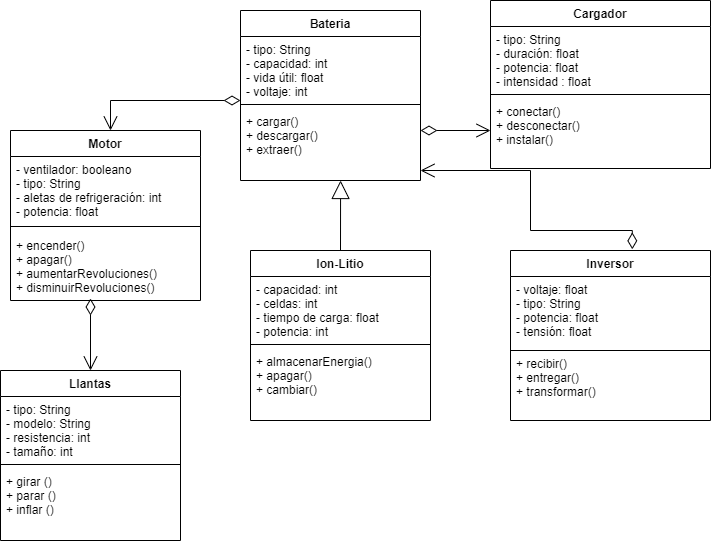

The diagram above was exported from draw.io. Its source (the exported page's mxGraphModel, read from the mxfile embedded in the PNG):
<mxGraphModel dx="816" dy="3707" grid="1" gridSize="10" guides="1" tooltips="1" connect="1" arrows="1" fold="1" page="1" pageScale="1" pageWidth="1169" pageHeight="1654" math="0" shadow="0">
  <root>
    <mxCell id="0" />
    <mxCell id="1" parent="0" />
    <mxCell id="flZq_dpH2ehr8WYffyF8-35" value="Motor" style="swimlane;fontStyle=1;align=center;verticalAlign=top;childLayout=stackLayout;horizontal=1;startSize=26;horizontalStack=0;resizeParent=1;resizeParentMax=0;resizeLast=0;collapsible=1;marginBottom=0;" parent="1" vertex="1">
      <mxGeometry x="50" y="-2810" width="190" height="170" as="geometry" />
    </mxCell>
    <mxCell id="flZq_dpH2ehr8WYffyF8-36" value="- ventilador: booleano&#10;- tipo: String&#10;- aletas de refrigeración: int&#10;- potencia: float &#10;" style="text;strokeColor=none;fillColor=none;align=left;verticalAlign=top;spacingLeft=4;spacingRight=4;overflow=hidden;rotatable=0;points=[[0,0.5],[1,0.5]];portConstraint=eastwest;" parent="flZq_dpH2ehr8WYffyF8-35" vertex="1">
      <mxGeometry y="26" width="190" height="64" as="geometry" />
    </mxCell>
    <mxCell id="flZq_dpH2ehr8WYffyF8-37" value="" style="line;strokeWidth=1;fillColor=none;align=left;verticalAlign=middle;spacingTop=-1;spacingLeft=3;spacingRight=3;rotatable=0;labelPosition=right;points=[];portConstraint=eastwest;" parent="flZq_dpH2ehr8WYffyF8-35" vertex="1">
      <mxGeometry y="90" width="190" height="12" as="geometry" />
    </mxCell>
    <mxCell id="flZq_dpH2ehr8WYffyF8-38" value="+ encender()&#10;+ apagar()&#10;+ aumentarRevoluciones()&#10;+ disminuirRevoluciones()" style="text;strokeColor=none;fillColor=none;align=left;verticalAlign=top;spacingLeft=4;spacingRight=4;overflow=hidden;rotatable=0;points=[[0,0.5],[1,0.5]];portConstraint=eastwest;" parent="flZq_dpH2ehr8WYffyF8-35" vertex="1">
      <mxGeometry y="102" width="190" height="68" as="geometry" />
    </mxCell>
    <mxCell id="flZq_dpH2ehr8WYffyF8-39" value="Llantas" style="swimlane;fontStyle=1;align=center;verticalAlign=top;childLayout=stackLayout;horizontal=1;startSize=26;horizontalStack=0;resizeParent=1;resizeParentMax=0;resizeLast=0;collapsible=1;marginBottom=0;" parent="1" vertex="1">
      <mxGeometry x="40" y="-2570" width="180" height="170" as="geometry" />
    </mxCell>
    <mxCell id="flZq_dpH2ehr8WYffyF8-40" value="- tipo: String&#10;- modelo: String&#10;- resistencia: int&#10;- tamaño: int&#10;" style="text;strokeColor=none;fillColor=none;align=left;verticalAlign=top;spacingLeft=4;spacingRight=4;overflow=hidden;rotatable=0;points=[[0,0.5],[1,0.5]];portConstraint=eastwest;" parent="flZq_dpH2ehr8WYffyF8-39" vertex="1">
      <mxGeometry y="26" width="180" height="64" as="geometry" />
    </mxCell>
    <mxCell id="flZq_dpH2ehr8WYffyF8-41" value="" style="line;strokeWidth=1;fillColor=none;align=left;verticalAlign=middle;spacingTop=-1;spacingLeft=3;spacingRight=3;rotatable=0;labelPosition=right;points=[];portConstraint=eastwest;" parent="flZq_dpH2ehr8WYffyF8-39" vertex="1">
      <mxGeometry y="90" width="180" height="8" as="geometry" />
    </mxCell>
    <mxCell id="flZq_dpH2ehr8WYffyF8-42" value="+ girar ()&#10;+ parar ()&#10;+ inflar ()&#10;" style="text;strokeColor=none;fillColor=none;align=left;verticalAlign=top;spacingLeft=4;spacingRight=4;overflow=hidden;rotatable=0;points=[[0,0.5],[1,0.5]];portConstraint=eastwest;" parent="flZq_dpH2ehr8WYffyF8-39" vertex="1">
      <mxGeometry y="98" width="180" height="72" as="geometry" />
    </mxCell>
    <mxCell id="flZq_dpH2ehr8WYffyF8-43" value="Cargador" style="swimlane;fontStyle=1;align=center;verticalAlign=top;childLayout=stackLayout;horizontal=1;startSize=26;horizontalStack=0;resizeParent=1;resizeParentMax=0;resizeLast=0;collapsible=1;marginBottom=0;" parent="1" vertex="1">
      <mxGeometry x="530" y="-2940" width="220" height="168" as="geometry" />
    </mxCell>
    <mxCell id="flZq_dpH2ehr8WYffyF8-44" value="- tipo: String&#10;- duración: float&#10;- potencia: float&#10;- intensidad : float&#10;&#10;&#10;" style="text;strokeColor=none;fillColor=none;align=left;verticalAlign=top;spacingLeft=4;spacingRight=4;overflow=hidden;rotatable=0;points=[[0,0.5],[1,0.5]];portConstraint=eastwest;" parent="flZq_dpH2ehr8WYffyF8-43" vertex="1">
      <mxGeometry y="26" width="220" height="64" as="geometry" />
    </mxCell>
    <mxCell id="flZq_dpH2ehr8WYffyF8-45" value="" style="line;strokeWidth=1;fillColor=none;align=left;verticalAlign=middle;spacingTop=-1;spacingLeft=3;spacingRight=3;rotatable=0;labelPosition=right;points=[];portConstraint=eastwest;" parent="flZq_dpH2ehr8WYffyF8-43" vertex="1">
      <mxGeometry y="90" width="220" height="8" as="geometry" />
    </mxCell>
    <mxCell id="flZq_dpH2ehr8WYffyF8-46" value="+ conectar()&#10;+ desconectar()&#10;+ instalar()" style="text;strokeColor=none;fillColor=none;align=left;verticalAlign=top;spacingLeft=4;spacingRight=4;overflow=hidden;rotatable=0;points=[[0,0.5],[1,0.5]];portConstraint=eastwest;" parent="flZq_dpH2ehr8WYffyF8-43" vertex="1">
      <mxGeometry y="98" width="220" height="70" as="geometry" />
    </mxCell>
    <mxCell id="flZq_dpH2ehr8WYffyF8-51" value="Inversor" style="swimlane;fontStyle=1;align=center;verticalAlign=top;childLayout=stackLayout;horizontal=1;startSize=26;horizontalStack=0;resizeParent=1;resizeParentMax=0;resizeLast=0;collapsible=1;marginBottom=0;" parent="1" vertex="1">
      <mxGeometry x="550" y="-2690" width="200" height="170" as="geometry" />
    </mxCell>
    <mxCell id="flZq_dpH2ehr8WYffyF8-52" value="- voltaje: float&#10;- tipo: String&#10;- potencia: float&#10;- tensión: float" style="text;strokeColor=none;fillColor=none;align=left;verticalAlign=top;spacingLeft=4;spacingRight=4;overflow=hidden;rotatable=0;points=[[0,0.5],[1,0.5]];portConstraint=eastwest;" parent="flZq_dpH2ehr8WYffyF8-51" vertex="1">
      <mxGeometry y="26" width="200" height="74" as="geometry" />
    </mxCell>
    <mxCell id="vV5gSkOsuUVnhBpcDsFK-4" value="" style="endArrow=none;html=1;rounded=0;" parent="flZq_dpH2ehr8WYffyF8-51" edge="1">
      <mxGeometry width="50" height="50" relative="1" as="geometry">
        <mxPoint y="100" as="sourcePoint" />
        <mxPoint x="200" y="100" as="targetPoint" />
        <Array as="points" />
      </mxGeometry>
    </mxCell>
    <mxCell id="vV5gSkOsuUVnhBpcDsFK-3" value="+ recibir()&#10;+ entregar()&#10;+ transformar()&#10;" style="text;strokeColor=none;fillColor=none;align=left;verticalAlign=top;spacingLeft=4;spacingRight=4;overflow=hidden;rotatable=0;points=[[0,0.5],[1,0.5]];portConstraint=eastwest;" parent="flZq_dpH2ehr8WYffyF8-51" vertex="1">
      <mxGeometry y="100" width="200" height="70" as="geometry" />
    </mxCell>
    <mxCell id="flZq_dpH2ehr8WYffyF8-55" value="Bateria" style="swimlane;fontStyle=1;align=center;verticalAlign=top;childLayout=stackLayout;horizontal=1;startSize=26;horizontalStack=0;resizeParent=1;resizeParentMax=0;resizeLast=0;collapsible=1;marginBottom=0;" parent="1" vertex="1">
      <mxGeometry x="280" y="-2930" width="180" height="170" as="geometry" />
    </mxCell>
    <mxCell id="flZq_dpH2ehr8WYffyF8-56" value="- tipo: String&#10;- capacidad: int&#10;- vida útil: float&#10;- voltaje: int&#10;" style="text;strokeColor=none;fillColor=none;align=left;verticalAlign=top;spacingLeft=4;spacingRight=4;overflow=hidden;rotatable=0;points=[[0,0.5],[1,0.5]];portConstraint=eastwest;" parent="flZq_dpH2ehr8WYffyF8-55" vertex="1">
      <mxGeometry y="26" width="180" height="64" as="geometry" />
    </mxCell>
    <mxCell id="flZq_dpH2ehr8WYffyF8-57" value="" style="line;strokeWidth=1;fillColor=none;align=left;verticalAlign=middle;spacingTop=-1;spacingLeft=3;spacingRight=3;rotatable=0;labelPosition=right;points=[];portConstraint=eastwest;" parent="flZq_dpH2ehr8WYffyF8-55" vertex="1">
      <mxGeometry y="90" width="180" height="8" as="geometry" />
    </mxCell>
    <mxCell id="flZq_dpH2ehr8WYffyF8-58" value="+ cargar()&#10;+ descargar()&#10;+ extraer()&#10;" style="text;strokeColor=none;fillColor=none;align=left;verticalAlign=top;spacingLeft=4;spacingRight=4;overflow=hidden;rotatable=0;points=[[0,0.5],[1,0.5]];portConstraint=eastwest;" parent="flZq_dpH2ehr8WYffyF8-55" vertex="1">
      <mxGeometry y="98" width="180" height="72" as="geometry" />
    </mxCell>
    <mxCell id="vV5gSkOsuUVnhBpcDsFK-8" value="" style="endArrow=block;endSize=16;endFill=0;html=1;rounded=0;entryX=0.556;entryY=1;entryDx=0;entryDy=0;entryPerimeter=0;exitX=0.5;exitY=0;exitDx=0;exitDy=0;" parent="1" source="zhycdX7d72E2OKxftDO_-10" edge="1" target="flZq_dpH2ehr8WYffyF8-58">
      <mxGeometry width="160" relative="1" as="geometry">
        <mxPoint x="451" y="-2700" as="sourcePoint" />
        <mxPoint x="369.47" y="-2760" as="targetPoint" />
        <Array as="points" />
      </mxGeometry>
    </mxCell>
    <mxCell id="vV5gSkOsuUVnhBpcDsFK-26" value="" style="endArrow=open;html=1;endSize=12;startArrow=diamondThin;startSize=14;startFill=0;edgeStyle=orthogonalEdgeStyle;align=left;verticalAlign=bottom;rounded=0;" parent="1" edge="1">
      <mxGeometry x="-1" y="3" relative="1" as="geometry">
        <mxPoint x="130" y="-2642" as="sourcePoint" />
        <mxPoint x="130" y="-2570" as="targetPoint" />
      </mxGeometry>
    </mxCell>
    <mxCell id="vV5gSkOsuUVnhBpcDsFK-27" value="" style="endArrow=open;html=1;endSize=12;startArrow=diamondThin;startSize=14;startFill=0;edgeStyle=orthogonalEdgeStyle;align=left;verticalAlign=bottom;rounded=0;" parent="1" edge="1">
      <mxGeometry x="-1" y="3" relative="1" as="geometry">
        <mxPoint x="280" y="-2840" as="sourcePoint" />
        <mxPoint x="150" y="-2810" as="targetPoint" />
        <Array as="points">
          <mxPoint x="150" y="-2840" />
        </Array>
      </mxGeometry>
    </mxCell>
    <mxCell id="zhycdX7d72E2OKxftDO_-10" value="Ion-Litio" style="swimlane;fontStyle=1;align=center;verticalAlign=top;childLayout=stackLayout;horizontal=1;startSize=26;horizontalStack=0;resizeParent=1;resizeParentMax=0;resizeLast=0;collapsible=1;marginBottom=0;" vertex="1" parent="1">
      <mxGeometry x="290" y="-2690" width="180" height="170" as="geometry" />
    </mxCell>
    <mxCell id="zhycdX7d72E2OKxftDO_-11" value="- capacidad: int&#10;- celdas: int&#10;- tiempo de carga: float&#10;- potencia: int&#10;" style="text;strokeColor=none;fillColor=none;align=left;verticalAlign=top;spacingLeft=4;spacingRight=4;overflow=hidden;rotatable=0;points=[[0,0.5],[1,0.5]];portConstraint=eastwest;" vertex="1" parent="zhycdX7d72E2OKxftDO_-10">
      <mxGeometry y="26" width="180" height="64" as="geometry" />
    </mxCell>
    <mxCell id="zhycdX7d72E2OKxftDO_-12" value="" style="line;strokeWidth=1;fillColor=none;align=left;verticalAlign=middle;spacingTop=-1;spacingLeft=3;spacingRight=3;rotatable=0;labelPosition=right;points=[];portConstraint=eastwest;" vertex="1" parent="zhycdX7d72E2OKxftDO_-10">
      <mxGeometry y="90" width="180" height="8" as="geometry" />
    </mxCell>
    <mxCell id="zhycdX7d72E2OKxftDO_-13" value="+ almacenarEnergia()&#10;+ apagar()&#10;+ cambiar()&#10;" style="text;strokeColor=none;fillColor=none;align=left;verticalAlign=top;spacingLeft=4;spacingRight=4;overflow=hidden;rotatable=0;points=[[0,0.5],[1,0.5]];portConstraint=eastwest;" vertex="1" parent="zhycdX7d72E2OKxftDO_-10">
      <mxGeometry y="98" width="180" height="72" as="geometry" />
    </mxCell>
    <mxCell id="zhycdX7d72E2OKxftDO_-15" value="" style="endArrow=open;html=1;endSize=12;startArrow=diamondThin;startSize=14;startFill=0;edgeStyle=orthogonalEdgeStyle;align=left;verticalAlign=bottom;rounded=0;" edge="1" parent="1">
      <mxGeometry x="-0.4" y="40" relative="1" as="geometry">
        <mxPoint x="460" y="-2810" as="sourcePoint" />
        <mxPoint x="530" y="-2810" as="targetPoint" />
        <mxPoint x="-1" as="offset" />
      </mxGeometry>
    </mxCell>
    <mxCell id="zhycdX7d72E2OKxftDO_-17" value="" style="endArrow=open;html=1;endSize=12;startArrow=diamondThin;startSize=14;startFill=0;edgeStyle=orthogonalEdgeStyle;align=left;verticalAlign=bottom;rounded=0;exitX=0.609;exitY=-0.007;exitDx=0;exitDy=0;exitPerimeter=0;" edge="1" parent="1" source="flZq_dpH2ehr8WYffyF8-51">
      <mxGeometry x="-0.8709" y="-35" relative="1" as="geometry">
        <mxPoint x="750" y="-2710" as="sourcePoint" />
        <mxPoint x="460" y="-2770" as="targetPoint" />
        <Array as="points">
          <mxPoint x="672" y="-2710" />
          <mxPoint x="570" y="-2710" />
          <mxPoint x="570" y="-2770" />
        </Array>
        <mxPoint x="28" y="15" as="offset" />
      </mxGeometry>
    </mxCell>
  </root>
</mxGraphModel>